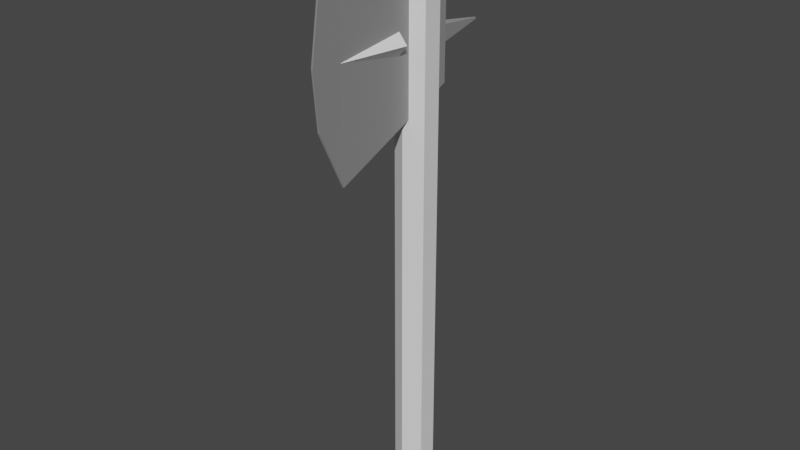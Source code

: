 # Source: TitaniumAxe.blend  (saved by Blender 2.81.16; exported with 4.5.12 LTS)
import bpy
from mathutils import Matrix  # noqa: F401  (used for matrix-valued properties, if any)

bpy.ops.wm.read_factory_settings(use_empty=True)
scene = bpy.context.scene
scene.name = 'Scene'

# ---- collections
col_collection = bpy.data.collections.new('Collection'); scene.collection.children.link(col_collection)

# ---- materials (node trees are filled in below, after node groups)
mat_steel_001 = bpy.data.materials.new('Steel.001')
mat_steel_001.alpha_threshold = 0.0
mat_steel_001.use_transparent_shadow = False
mat_steel_001.line_color = (0.0, 0.0, 0.0, 1.0)

# ---- material node trees
mat_steel_001.use_nodes = True; mat_steel_001.node_tree.nodes.clear()
_N = mat_steel_001.node_tree.nodes; _L = mat_steel_001.node_tree.links
n0 = _N.new('ShaderNodeOutputMaterial'); n0.name = 'Material Output'; n0.location = (300, 300)
n1 = _N.new('ShaderNodeBsdfPrincipled'); n1.name = 'Principled BSDF'; n1.location = (10, 300)
n1.distribution = 'GGX'
n1.subsurface_method = 'BURLEY'
n1.inputs[0].default_value = (0.65, 0.65, 0.65, 1.0)
n1.inputs[1].default_value = 1.0
n1.inputs[2].default_value = 0.7764
n1.inputs[3].default_value = 1.45
n1.inputs[13].default_value = 0.8422
n1.inputs[27].default_value = (0.0, 0.0, 0.0, 1.0)
n1.inputs[28].default_value = 1.0
_L.new(n1.outputs[0], n0.inputs[0])
n0.is_active_output = True

# ---- world
world_world = bpy.data.worlds.new('World'); scene.world = world_world
world_world.use_nodes = True; world_world.node_tree.nodes.clear()
_N = world_world.node_tree.nodes; _L = world_world.node_tree.links
n0 = _N.new('ShaderNodeOutputWorld'); n0.name = 'World Output'; n0.location = (300, 300)
n1 = _N.new('ShaderNodeBackground'); n1.name = 'Background'; n1.location = (10, 300)
n1.inputs[0].default_value = (0.05088, 0.05088, 0.05088, 1.0)
_L.new(n1.outputs[0], n0.inputs[0])
n0.is_active_output = True
world_world.color = (0.05088, 0.05088, 0.05088)
world_world.use_sun_shadow = False
world_world.sun_shadow_jitter_overblur = 0.0

# ---- meshes
me_cube_002 = bpy.data.meshes.new('Cube.002')
me_cube_002.from_pydata([(0.7354, 0.5362, 0.9265), (-0.7354, 0.5362, 0.9265), (0.7354, 0.5362, 0.5032), (-0.7354, 0.5362, 0.5032), (-0.1, -6.782, 0.2361), (-0.1, -6.729, 1.191), (0.1, -6.729, 1.191), (0.1, -6.782, 0.2361), (0.1, -8.61, 0.7429), (-0.1, -8.61, 0.7414), (-0.1, -8.084, 1.003), (0.1, -8.071, 1.009), (-0.1, -8.33, 0.4935), (0.1, -8.334, 0.4959), (-0.7354, 0.5362, 0.7546), (0.7354, 0.5362, 0.7551), (-0.7354, 0.5362, 0.6841), (0.7354, 0.5362, 0.6834)], [], [(4, 7, 13, 12), (0, 1, 5, 6), (1, 14, 16, 3, 4, 12, 9, 10, 5), (3, 2, 7, 4), (2, 17, 15, 0, 6, 11, 8, 13, 7), (9, 8, 11, 10), (3, 16, 17, 2), (10, 11, 6, 5), (12, 13, 8, 9), (15, 14, 1, 0), (16, 14, 15, 17)])
_uv = me_cube_002.uv_layers.new(name='UVMap')
_uv.uv.foreach_set('vector', [0.5534, 1.0, 0.5534, 0.75, 0.5729, 0.75, 0.5727, 1.0, 0.625, 0.75, 0.875, 0.75, 0.875, 0.75, 0.625, 0.75, 0.625, 0.0, 0.5993, 0.0, 0.5807, 0.0, 0.5534, 0.0, 0.5534, 0.0, 0.5727, 0.0, 0.5913, 0.0, 0.6109, 0.0, 0.625, 0.0, 0.5534, 1.0, 0.5534, 0.75, 0.5534, 0.75, 0.5534, 1.0, 0.5534, 0.75, 0.5805, 0.75, 0.5994, 0.75, 0.625, 0.75, 0.625, 0.75, 0.6114, 0.75, 0.5914, 0.75, 0.5729, 0.75, 0.5534, 0.75, 0.5913, 1.0, 0.5914, 0.75, 0.6114, 0.75, 0.6109, 1.0, 0.5534, 1.0, 0.6759, 0.9048, 0.5805, 0.75, 0.5534, 0.75, 0.6109, 1.0, 0.6114, 0.75, 0.625, 0.75, 0.625, 1.0, 0.5727, 1.0, 0.5729, 0.75, 0.5914, 0.75, 0.5913, 1.0, 0.5994, 0.75, 0.7594, 0.8398, 0.875, 0.75, 0.625, 0.75, 0.6759, 0.9048, 0.7594, 0.8398, 0.5994, 0.75, 0.5805, 0.75])
me_cube_002.materials.append(mat_steel_001)
me_cube_002.use_remesh_preserve_volume = False
me_cube_002.use_remesh_preserve_attributes = False
me_cube_002.use_mirror_vertex_groups = False
me_cube_002.update()
me_cylinder = bpy.data.meshes.new('Cylinder')
me_cylinder.from_pydata([(0.0, 1.0, -1.0), (0.0, 1.0, 1.0), (0.866, 0.5, -1.0), (0.866, 0.5, 1.0), (0.866, -0.5, -1.0), (0.866, -0.5, 1.0), (-8.742e-08, -1.0, -1.0), (-8.742e-08, -1.0, 1.0), (-0.866, -0.5, -1.0), (-0.866, -0.5, 1.0), (-0.866, 0.5, -1.0), (-0.866, 0.5, 1.0), (0.0, 0.8, -1.047), (0.6928, 0.4, -1.047), (0.6928, -0.4, -1.047), (-6.994e-08, -0.8, -1.047), (-0.6928, -0.4, -1.047), (-0.6928, 0.4, -1.047)], [], [(0, 1, 3, 2), (2, 3, 5, 4), (4, 5, 7, 6), (6, 7, 9, 8), (8, 9, 11, 10), (10, 11, 1, 0), (6, 8, 16, 15), (3, 1, 11, 9, 7, 5), (12, 13, 14, 15, 16, 17), (2, 4, 14, 13), (8, 10, 17, 16), (0, 2, 13, 12), (4, 6, 15, 14), (10, 0, 12, 17)])
_uv = me_cylinder.uv_layers.new(name='UVMap')
_uv.uv.foreach_set('vector', [1.0, 0.5, 1.0, 1.0, 0.8333, 1.0, 0.8333, 0.5, 0.8333, 0.5, 0.8333, 1.0, 0.6667, 1.0, 0.6667, 0.5, 0.6667, 0.5, 0.6667, 1.0, 0.5, 1.0, 0.5, 0.5, 0.5, 0.5, 0.5, 1.0, 0.3333, 1.0, 0.3333, 0.5, 0.3333, 0.5, 0.3333, 1.0, 0.1667, 1.0, 0.1667, 0.5, 0.1667, 0.5, 0.1667, 1.0, -8.941e-08, 1.0, -8.941e-08, 0.5, 0.5, 0.5, 0.3333, 0.5, 0.3333, 0.5, 0.5, 0.5, 0.8333, 1.0, -8.941e-08, 1.0, 0.1667, 1.0, 0.3333, 1.0, 0.5, 1.0, 0.6667, 1.0, 0.75, 0.49, 0.9578, 0.37, 0.9578, 0.13, 0.75, 0.01, 0.5422, 0.13, 0.5422, 0.37, 0.8333, 0.5, 0.6667, 0.5, 0.6667, 0.5, 0.8333, 0.5, 0.3333, 0.5, 0.1667, 0.5, 0.1667, 0.5, 0.3333, 0.5, 1.0, 0.5, 0.8333, 0.5, 0.8333, 0.5, 1.0, 0.5, 0.6667, 0.5, 0.5, 0.5, 0.5, 0.5, 0.6667, 0.5, 0.1667, 0.5, -8.941e-08, 0.5, -8.941e-08, 0.5, 0.1667, 0.5])
me_cylinder.use_remesh_fix_poles = True
me_cylinder.use_remesh_preserve_attributes = False
me_cylinder.use_mirror_vertex_groups = False
me_cylinder.update()
me_cylinder_001 = bpy.data.meshes.new('Cylinder.001')
me_cylinder_001.from_pydata([(0.0, 1.0, 1.0), (0.866, 0.5, 1.0), (0.866, -0.5, 1.0), (-8.742e-08, -1.0, 1.0), (-0.866, -0.5, 1.0), (-0.866, 0.5, 1.0), (0.3783, 0.2184, 1.038), (4.982e-07, 0.4369, 1.038), (0.3783, -0.2184, 1.038), (4.6e-07, -0.4369, 1.038), (-0.3783, -0.2184, 1.038), (-0.3783, 0.2184, 1.038), (0.02349, 0.01356, 1.171), (1.15e-06, 0.02712, 1.171), (0.02349, -0.01356, 1.171), (1.148e-06, -0.02712, 1.171), (-0.02349, -0.01356, 1.171), (-0.02349, 0.01356, 1.171)], [], [(2, 1, 6, 8), (7, 11, 17, 13), (5, 4, 10, 11), (1, 0, 7, 6), (3, 2, 8, 9), (0, 5, 11, 7), (4, 3, 9, 10), (12, 13, 17, 16, 15, 14), (10, 9, 15, 16), (8, 6, 12, 14), (11, 10, 16, 17), (9, 8, 14, 15), (6, 7, 13, 12), (1, 2, 3, 4, 5, 0)])
_uv = me_cylinder_001.uv_layers.new(name='UVMap')
_uv.uv.foreach_set('vector', [0.6667, 1.0, 0.8333, 1.0, 0.8333, 1.0, 0.6667, 1.0, -8.941e-08, 1.0, 0.1667, 1.0, 0.1667, 1.0, -8.941e-08, 1.0, 0.1667, 1.0, 0.3333, 1.0, 0.3333, 1.0, 0.1667, 1.0, 0.8333, 1.0, 1.0, 1.0, 1.0, 1.0, 0.8333, 1.0, 0.5, 1.0, 0.6667, 1.0, 0.6667, 1.0, 0.5, 1.0, -8.941e-08, 1.0, 0.1667, 1.0, 0.1667, 1.0, -8.941e-08, 1.0, 0.3333, 1.0, 0.5, 1.0, 0.5, 1.0, 0.3333, 1.0, 0.4578, 0.37, 0.25, 0.49, 0.04215, 0.37, 0.04215, 0.13, 0.25, 0.01, 0.4578, 0.13, 0.3333, 1.0, 0.5, 1.0, 0.5, 1.0, 0.3333, 1.0, 0.6667, 1.0, 0.8333, 1.0, 0.8333, 1.0, 0.6667, 1.0, 0.1667, 1.0, 0.3333, 1.0, 0.3333, 1.0, 0.1667, 1.0, 0.5, 1.0, 0.6667, 1.0, 0.6667, 1.0, 0.5, 1.0, 0.8333, 1.0, 1.0, 1.0, 1.0, 1.0, 0.8333, 1.0, 0.8333, 1.0, 0.6667, 1.0, 0.5, 1.0, 0.3333, 1.0, 0.1667, 1.0, -8.941e-08, 1.0])
me_cylinder_001.use_remesh_fix_poles = True
me_cylinder_001.use_remesh_preserve_attributes = False
me_cylinder_001.use_mirror_vertex_groups = False
me_cylinder_001.update()
me_cube_003 = bpy.data.meshes.new('Cube.003')
me_cube_003.from_pydata([(-0.7354, 0.5362, 0.7546), (0.7354, 0.5362, 0.7551), (-0.7354, 0.5362, 0.6841), (0.7354, 0.5362, 0.6834), (-0.07354, 3.579, 0.7158), (-0.07354, 3.579, 0.7228), (0.07354, 3.579, 0.7229), (0.07354, 3.579, 0.7157)], [], [(7, 4, 5, 6), (2, 0, 5, 4), (3, 2, 4, 7), (1, 3, 7, 6), (0, 1, 6, 5)])
_uv = me_cube_003.uv_layers.new(name='UVMap')
_uv.uv.foreach_set('vector', [0.5805, 0.75, 0.6759, 0.9048, 0.7594, 0.8398, 0.5994, 0.75, 0.5807, 0.0, 0.5993, 0.0, 0.5993, 0.0, 0.5807, 0.0, 0.5805, 0.75, 0.6759, 0.9048, 0.6759, 0.9048, 0.5805, 0.75, 0.5994, 0.75, 0.5805, 0.75, 0.5805, 0.75, 0.5994, 0.75, 0.7594, 0.8398, 0.5994, 0.75, 0.5994, 0.75, 0.7594, 0.8398])
me_cube_003.materials.append(mat_steel_001)
me_cube_003.use_remesh_preserve_volume = False
me_cube_003.use_remesh_preserve_attributes = False
me_cube_003.use_mirror_vertex_groups = False
me_cube_003.update()
me_cone = bpy.data.meshes.new('Cone')
me_cone.from_pydata([(0.0, 1.0, -1.0), (1.0, -4.371e-08, -1.0), (-8.742e-08, -1.0, -1.0), (-1.0, 1.192e-08, -1.0), (0.0, 0.0, 1.0)], [], [(0, 4, 1), (1, 4, 2), (2, 4, 3), (3, 4, 0), (0, 1, 2, 3)])
_uv = me_cone.uv_layers.new(name='UVMap')
_uv.uv.foreach_set('vector', [0.25, 0.49, 0.25, 0.25, 0.49, 0.25, 0.49, 0.25, 0.25, 0.25, 0.25, 0.01, 0.25, 0.01, 0.25, 0.25, 0.01, 0.25, 0.01, 0.25, 0.25, 0.25, 0.25, 0.49, 0.75, 0.49, 0.99, 0.25, 0.75, 0.01, 0.51, 0.25])
me_cone.use_remesh_fix_poles = True
me_cone.use_remesh_preserve_attributes = False
me_cone.use_mirror_vertex_groups = False
me_cone.update()

# ---- objects
ob_stone = bpy.data.objects.new('Stone', me_cube_002)
ob_cylinder = bpy.data.objects.new('Cylinder', me_cylinder)
ob_cylinder_001 = bpy.data.objects.new('Cylinder.001', me_cylinder_001)
ob_stone_001 = bpy.data.objects.new('Stone.001', me_cube_003)
ob_cone = bpy.data.objects.new('Cone', me_cone)

# ---- transforms, parenting, visibility, modifiers, constraints
ob_stone.location = (0.0, 0.4391, 2.39)
ob_stone.scale = (0.07946, 0.1446, 1.836)
ob_stone.lock_rotations_4d = False
ob_stone.empty_display_type = 'ARROWS'
ob_stone.lineart.crease_threshold = 0.0
ob_cylinder.location = (0.0, 0.2634, 2.153)
ob_cylinder.scale = (0.1618, 0.1618, 2.183)
ob_cylinder.lineart.crease_threshold = 0.0
ob_cylinder_001.location = (0.0, 0.2634, 2.153)
ob_cylinder_001.scale = (0.1618, 0.1618, 2.183)
ob_cylinder_001.lineart.crease_threshold = 0.0
ob_stone_001.location = (0.0, 0.4391, 2.371)
ob_stone_001.scale = (0.07946, 0.1446, 1.836)
ob_stone_001.lock_rotations_4d = False
ob_stone_001.empty_display_type = 'ARROWS'
ob_stone_001.lineart.crease_threshold = 0.0
ob_cone.location = (-0.002375, -0.2912, 3.725)
ob_cone.rotation_euler = (1.568, 2.955e-16, 2.09e-16)
ob_cone.scale = (0.1094, 0.1335, 0.3156)
ob_cone.lineart.crease_threshold = 0.0

# ---- collection membership
col_collection.objects.link(ob_stone)
col_collection.objects.link(ob_cylinder)
col_collection.objects.link(ob_cylinder_001)
col_collection.objects.link(ob_stone_001)
col_collection.objects.link(ob_cone)

# ---- scene / render settings (as saved in the file)
scene.frame_start = 1; scene.frame_end = 250; scene.frame_set(1)
scene.render.engine = 'BLENDER_EEVEE_NEXT'
scene.cycles.use_denoising = False
scene.cycles.samples = 128
scene.cycles.sampling_pattern = 'TABULATED_SOBOL'
scene.cycles.use_adaptive_sampling = False
scene.cycles.use_light_tree = False
scene.view_settings.view_transform = 'Filmic'
bpy.context.view_layer.update()

# ---- added for rendering (the .blend has no active camera and no usable light): camera, sun
cam_auto = bpy.data.cameras.new('AutoCamera')
cam_auto.lens = 50.0
cam_auto.sensor_width = 36.0
cam_auto.clip_end = 1000.0
ob_auto_camera = bpy.data.objects.new('AutoCamera', cam_auto)
scene.collection.objects.link(ob_auto_camera)
ob_auto_camera.location = (4.77374, -5.65315, 6.10825)
ob_auto_camera.rotation_euler = (1.09748, -7.21219e-08, 0.694738)
scene.camera = ob_auto_camera
light_auto_sun = bpy.data.lights.new('AutoSun', 'SUN')
light_auto_sun.energy = 3.0
light_auto_sun.angle = 0.0523599
ob_auto_sun = bpy.data.objects.new('AutoSun', light_auto_sun)
scene.collection.objects.link(ob_auto_sun)
ob_auto_sun.rotation_euler = (0.872665, 0.174533, 0.523599)
bpy.context.view_layer.update()
